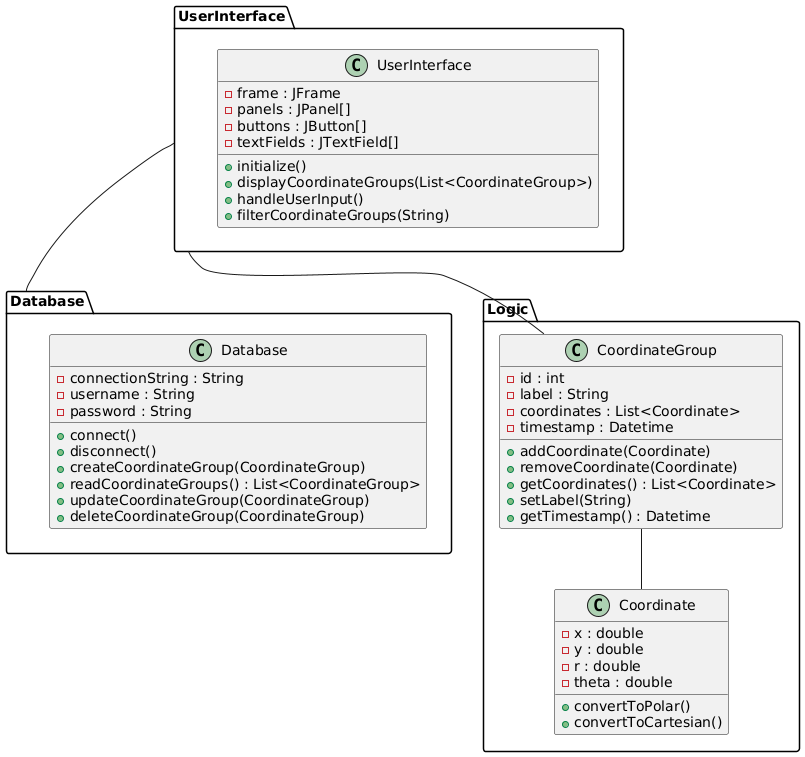

The diagram above was rendered by PlantUML. Its source (embedded in the PNG):
@startuml
package Database {
    class Database {
        - connectionString : String
        - username : String
        - password : String
        + connect()
        + disconnect()
        + createCoordinateGroup(CoordinateGroup)
        + readCoordinateGroups() : List<CoordinateGroup>
        + updateCoordinateGroup(CoordinateGroup)
        + deleteCoordinateGroup(CoordinateGroup)
    }
}

package Logic {
    class Coordinate {
        - x : double
        - y : double
        - r : double
        - theta : double
        + convertToPolar()
        + convertToCartesian()
    }

    class CoordinateGroup {
        - id : int
        - label : String
        - coordinates : List<Coordinate>
        - timestamp : Datetime
        + addCoordinate(Coordinate)
        + removeCoordinate(Coordinate)
        + getCoordinates() : List<Coordinate>
        + setLabel(String)
        + getTimestamp() : Datetime
    }
}

package UserInterface {
    class UserInterface {
        - frame : JFrame
        - panels : JPanel[]
        - buttons : JButton[]
        - textFields : JTextField[]
        + initialize()
        + displayCoordinateGroups(List<CoordinateGroup>)
        + handleUserInput()
        + filterCoordinateGroups(String)
    }
}

UserInterface -- Database
UserInterface -- CoordinateGroup
CoordinateGroup -- Coordinate
@enduml